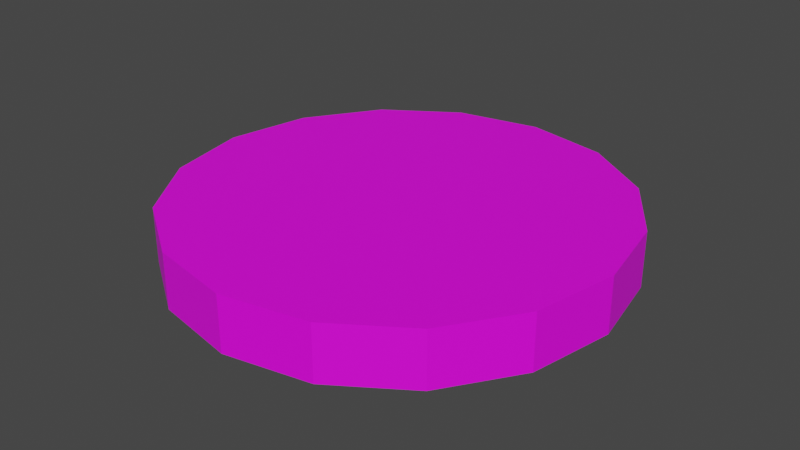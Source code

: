 # Source: SausageCut.blend  (saved by Blender 3.3.6; exported with 4.5.12 LTS)
import bpy
from mathutils import Matrix  # noqa: F401  (used for matrix-valued properties, if any)

bpy.ops.wm.read_factory_settings(use_empty=True)
scene = bpy.context.scene
scene.name = 'Scene'

# ---- collections
col_collection = bpy.data.collections.new('Collection'); scene.collection.children.link(col_collection)

# ---- images (referenced by path relative to the original .blend; pixels are not part of the script)
import os
ASSET_DIR = os.environ.get("B2B_ASSET_DIR", "")  # directory of the original .blend (textures are referenced by path, not embedded)
HERE = os.path.dirname(os.path.abspath(__file__))  # packed textures are extracted next to this script under _unpacked/

def load_image(name, relpath, width, height, colorspace="sRGB"):
    """Load a texture the original file referenced (path relative to the .blend, or extracted next to this script)."""
    p = next((c for c in (os.path.join(HERE, relpath), os.path.join(ASSET_DIR, relpath)) if relpath and os.path.exists(c)), "")
    if p:
        img = bpy.data.images.load(p, check_existing=True)
        img.name = name
    else:  # same state as the original file: an image datablock whose file is absent (Cycles renders it pink)
        img = bpy.data.images.new(name, width, height)
        img.source = "FILE"
        img.filepath = "//" + (relpath or name)
    img.colorspace_settings.name = colorspace
    return img
img_wurst_png = load_image('Wurst.png', 'Wurst.png', 1024, 1024, 'sRGB')

# ---- materials (node trees are filled in below, after node groups)
mat_material_003 = bpy.data.materials.new('Material.003')
mat_material_003.use_transparent_shadow = False

# ---- material node trees
mat_material_003.use_nodes = True; mat_material_003.node_tree.nodes.clear()
_N = mat_material_003.node_tree.nodes; _L = mat_material_003.node_tree.links
n0 = _N.new('ShaderNodeBsdfPrincipled'); n0.name = 'Principled BSDF'; n0.location = (10, 300)
n0.distribution = 'GGX'
n0.subsurface_method = 'RANDOM_WALK_SKIN'
n0.inputs[3].default_value = 1.45
n0.inputs[27].default_value = (0.0, 0.0, 0.0, 1.0)
n0.inputs[28].default_value = 1.0
n1 = _N.new('ShaderNodeOutputMaterial'); n1.name = 'Material Output'; n1.location = (300, 300)
n2 = _N.new('ShaderNodeTexImage'); n2.name = 'Image Texture'; n2.location = (-397, 113)
n2.image = img_wurst_png
_L.new(n0.outputs[0], n1.inputs[0])
_L.new(n2.outputs[0], n0.inputs[0])
n1.is_active_output = True

# ---- world
world_world = bpy.data.worlds.new('World'); scene.world = world_world
world_world.use_nodes = True; world_world.node_tree.nodes.clear()
_N = world_world.node_tree.nodes; _L = world_world.node_tree.links
n0 = _N.new('ShaderNodeOutputWorld'); n0.name = 'World Output'; n0.location = (300, 300)
n1 = _N.new('ShaderNodeBackground'); n1.name = 'Background'; n1.location = (10, 300)
n1.inputs[0].default_value = (0.05088, 0.05088, 0.05088, 1.0)
_L.new(n1.outputs[0], n0.inputs[0])
n0.is_active_output = True
world_world.color = (0.05088, 0.05088, 0.05088)
world_world.use_sun_shadow = False
world_world.sun_shadow_jitter_overblur = 0.0

# ---- meshes
me_cylinder = bpy.data.meshes.new('Cylinder')
me_cylinder.from_pydata([(0.0, 0.2, -0.05), (0.0, 0.2, 0.05), (0.07654, 0.1848, -0.05), (0.07654, 0.1848, 0.05), (0.1414, 0.1414, -0.05), (0.1414, 0.1414, 0.05), (0.1848, 0.07654, -0.05), (0.1848, 0.07654, 0.05), (0.2, 0.0, -0.05), (0.2, 0.0, 0.05), (0.1848, -0.07654, -0.05), (0.1848, -0.07654, 0.05), (0.1414, -0.1414, -0.05), (0.1414, -0.1414, 0.05), (0.07654, -0.1848, -0.05), (0.07654, -0.1848, 0.05), (0.0, -0.2, -0.05), (0.0, -0.2, 0.05), (-0.07654, -0.1848, -0.05), (-0.07654, -0.1848, 0.05), (-0.1414, -0.1414, -0.05), (-0.1414, -0.1414, 0.05), (-0.1848, -0.07654, -0.05), (-0.1848, -0.07654, 0.05), (-0.2, 0.0, -0.05), (-0.2, 0.0, 0.05), (-0.1848, 0.07654, -0.05), (-0.1848, 0.07654, 0.05), (-0.1414, 0.1414, -0.05), (-0.1414, 0.1414, 0.05), (-0.07654, 0.1848, -0.05), (-0.07654, 0.1848, 0.05)], [], [(0, 1, 3, 2), (2, 3, 5, 4), (4, 5, 7, 6), (6, 7, 9, 8), (8, 9, 11, 10), (10, 11, 13, 12), (12, 13, 15, 14), (14, 15, 17, 16), (16, 17, 19, 18), (18, 19, 21, 20), (20, 21, 23, 22), (22, 23, 25, 24), (24, 25, 27, 26), (26, 27, 29, 28), (3, 1, 31, 29, 27, 25, 23, 21, 19, 17, 15, 13, 11, 9, 7, 5), (28, 29, 31, 30), (30, 31, 1, 0), (0, 2, 4, 6, 8, 10, 12, 14, 16, 18, 20, 22, 24, 26, 28, 30)])
_uv = me_cylinder.uv_layers.new(name='UVMap')
_uv.uv.foreach_set('vector', [0.6457, 0.9592, 0.6457, 0.9592, 0.6457, 0.9592, 0.6457, 0.9592, 0.6457, 0.9592, 0.6457, 0.9592, 0.6457, 0.9592, 0.6457, 0.9592, 0.6457, 0.9592, 0.6457, 0.9592, 0.6457, 0.9592, 0.6457, 0.9592, 0.6457, 0.9592, 0.6457, 0.9592, 0.6457, 0.9592, 0.6457, 0.9592, 0.6457, 0.9592, 0.6457, 0.9592, 0.6457, 0.9592, 0.6457, 0.9592, 0.6457, 0.9592, 0.6457, 0.9592, 0.6457, 0.9592, 0.6457, 0.9592, 0.6457, 0.9592, 0.6457, 0.9592, 0.6457, 0.9592, 0.6457, 0.9592, 0.6457, 0.9592, 0.6457, 0.9592, 0.6457, 0.9592, 0.6457, 0.9592, 0.6457, 0.9592, 0.6457, 0.9592, 0.6457, 0.9592, 0.6457, 0.9592, 0.6457, 0.9592, 0.6457, 0.9592, 0.6457, 0.9592, 0.6457, 0.9592, 0.6457, 0.9592, 0.6457, 0.9592, 0.6457, 0.9592, 0.6457, 0.9592, 0.6457, 0.9592, 0.6457, 0.9592, 0.6457, 0.9592, 0.6457, 0.9592, 0.6457, 0.9592, 0.6457, 0.9592, 0.6457, 0.9592, 0.6457, 0.9592, 0.6457, 0.9592, 0.6457, 0.9592, 0.6457, 0.9592, 0.6457, 0.9592, 0.6909, 0.9666, 0.4988, 1.005, 0.3068, 0.9666, 0.144, 0.8578, 0.03518, 0.695, -0.003018, 0.503, 0.03518, 0.3109, 0.144, 0.1481, 0.3068, 0.0393, 0.4988, 0.001094, 0.6909, 0.0393, 0.8537, 0.1481, 0.9625, 0.3109, 1.001, 0.503, 0.9625, 0.695, 0.8537, 0.8578, 0.6457, 0.9592, 0.6457, 0.9592, 0.6457, 0.9592, 0.6457, 0.9592, 0.6457, 0.9592, 0.6457, 0.9592, 0.6457, 0.9592, 0.6457, 0.9592, 0.4989, 0.9909, 0.6866, 0.9536, 0.8457, 0.8473, 0.952, 0.6882, 0.9893, 0.5005, 0.952, 0.3129, 0.8457, 0.1538, 0.6866, 0.04744, 0.4989, 0.01011, 0.3112, 0.04744, 0.1521, 0.1538, 0.04583, 0.3129, 0.008499, 0.5005, 0.04583, 0.6882, 0.1521, 0.8473, 0.3112, 0.9536])
me_cylinder.materials.append(mat_material_003)
me_cylinder.update()

# ---- objects
ob_cylinder = bpy.data.objects.new('Cylinder', me_cylinder)

# ---- transforms, parenting, visibility, modifiers, constraints
ob_cylinder.location = (0.0443, 0.07956, 0.4249)
ob_cylinder.scale = (1.392, 1.392, 0.6961)

# ---- collection membership
col_collection.objects.link(ob_cylinder)

# ---- scene / render settings (as saved in the file)
scene.frame_start = 1; scene.frame_end = 250; scene.frame_set(1)
scene.render.engine = 'BLENDER_EEVEE_NEXT'
scene.cycles.sampling_pattern = 'TABULATED_SOBOL'
scene.cycles.use_light_tree = False
scene.view_settings.view_transform = 'Filmic'
bpy.context.view_layer.update()

# ---- added for rendering (the .blend has no active camera and no usable light): camera, sun
cam_auto = bpy.data.cameras.new('AutoCamera')
cam_auto.lens = 50.0
cam_auto.sensor_width = 36.0
cam_auto.clip_end = 1000.0
ob_auto_camera = bpy.data.objects.new('AutoCamera', cam_auto)
scene.collection.objects.link(ob_auto_camera)
ob_auto_camera.location = (0.775826, -0.798279, 1.01013)
ob_auto_camera.rotation_euler = (1.09748, -7.21219e-08, 0.694738)
scene.camera = ob_auto_camera
light_auto_sun = bpy.data.lights.new('AutoSun', 'SUN')
light_auto_sun.energy = 3.0
light_auto_sun.angle = 0.0523599
ob_auto_sun = bpy.data.objects.new('AutoSun', light_auto_sun)
scene.collection.objects.link(ob_auto_sun)
ob_auto_sun.rotation_euler = (0.872665, 0.174533, 0.523599)
bpy.context.view_layer.update()
